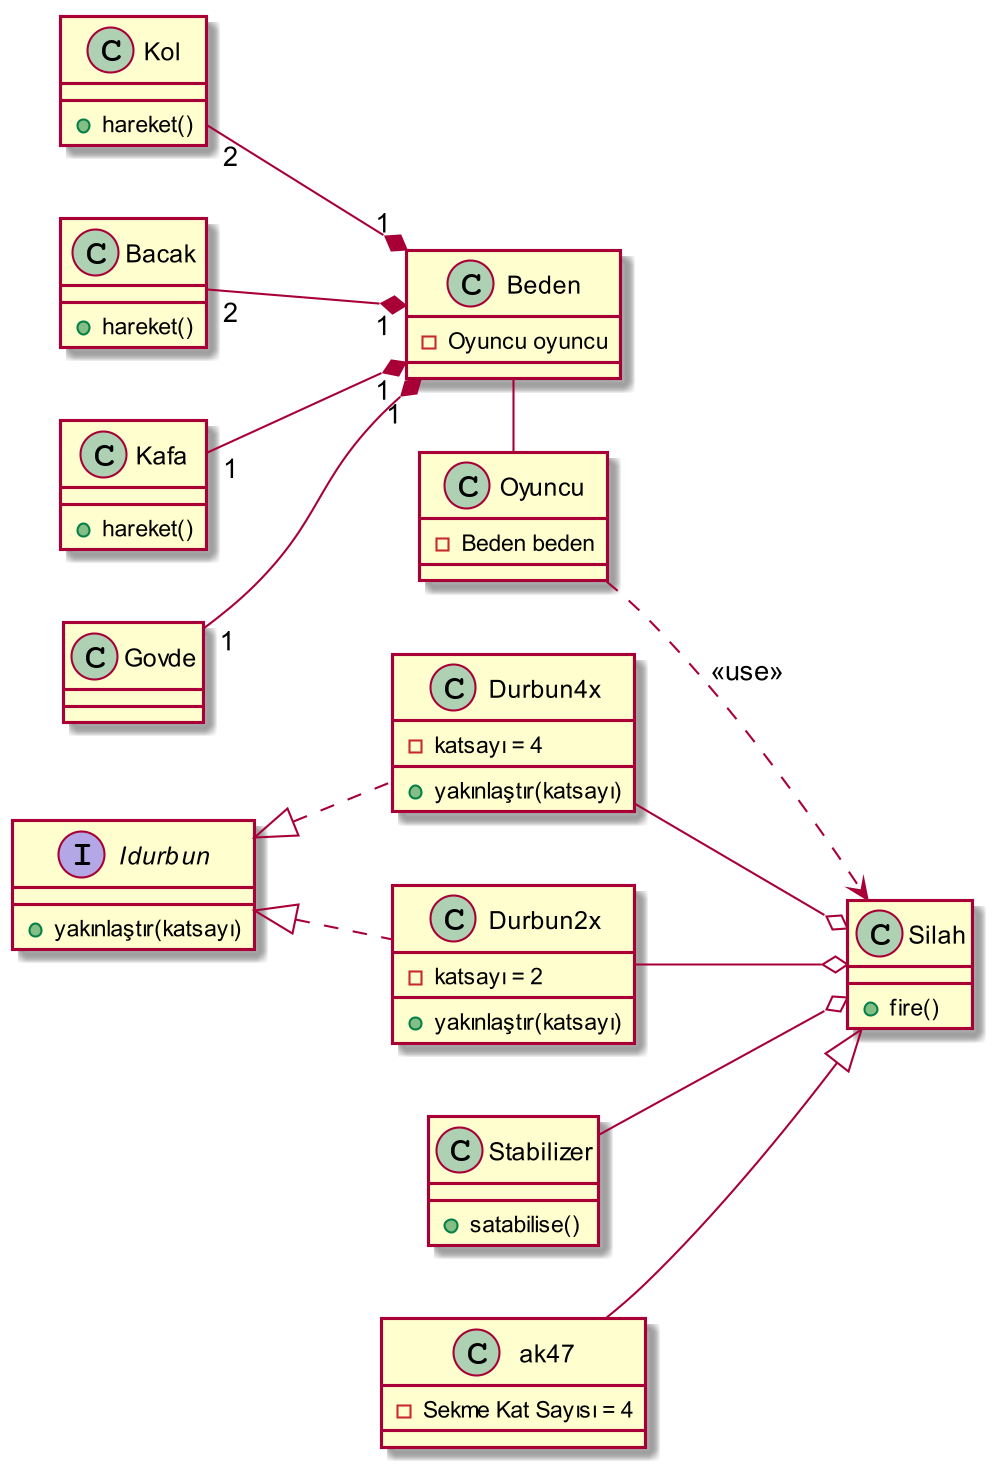

The diagram above was rendered by PlantUML. Its source (embedded in the PNG):
@startuml
skinparam dpi 200

left to right direction

Class Beden{
    -Oyuncu oyuncu
}
Class Oyuncu{
    -Beden beden

}
Class Kol{
    +hareket()
}
Class Bacak{
    +hareket()
}
Class Kafa{
    +hareket()
}
Class Govde{
}
Class Durbun4x{
    -katsayı = 4
    +yakınlaştır(katsayı)
}
Class Durbun2x{
    -katsayı = 2
    +yakınlaştır(katsayı)
}
Class Stabilizer{
    +satabilise()
}
Class Silah{
    +fire()
}
Class ak47{
    -Sekme Kat Sayısı = 4
}
interface Idurbun {
	+yakınlaştır(katsayı)
}

Beden - Oyuncu
Kol"2" --* "1"Beden
Bacak"2" --* "1"Beden
Kafa"1" --* "1"Beden
Govde"1" --* "1"Beden
Durbun4x --o Silah
Durbun2x --o Silah
Stabilizer --o Silah
ak47 --|> Silah
Oyuncu ..> Silah : <<use>>
Idurbun <|.. Durbun4x
Idurbun <|.. Durbun2x
@enduml